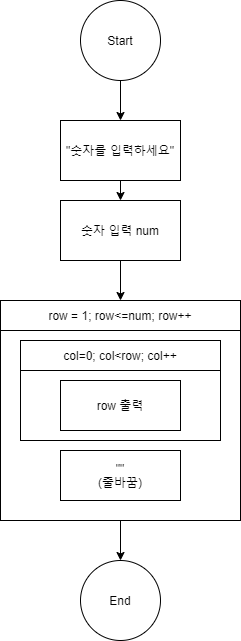

The diagram above was exported from draw.io. Its source (the exported page's mxGraphModel, read from the mxfile embedded in the PNG):
<mxGraphModel dx="1287" dy="727" grid="1" gridSize="10" guides="1" tooltips="1" connect="1" arrows="1" fold="1" page="1" pageScale="1" pageWidth="827" pageHeight="1169" math="0" shadow="0">
  <root>
    <mxCell id="0y24maRYqMGBodaWCsCY-0" />
    <mxCell id="0y24maRYqMGBodaWCsCY-1" parent="0y24maRYqMGBodaWCsCY-0" />
    <mxCell id="0y24maRYqMGBodaWCsCY-5" value="row = 1; row&amp;lt;=num; row++" style="rounded=0;whiteSpace=wrap;html=1;" parent="0y24maRYqMGBodaWCsCY-1" vertex="1">
      <mxGeometry x="-480" y="540" width="240" height="30" as="geometry" />
    </mxCell>
    <mxCell id="viqjVX156lO-hoOQzuG7-43" style="edgeStyle=orthogonalEdgeStyle;rounded=0;orthogonalLoop=1;jettySize=auto;html=1;exitX=0.5;exitY=1;exitDx=0;exitDy=0;entryX=0;entryY=0.5;entryDx=0;entryDy=0;endArrow=classic;endFill=1;" edge="1" parent="0y24maRYqMGBodaWCsCY-1" source="0y24maRYqMGBodaWCsCY-7" target="0y24maRYqMGBodaWCsCY-4">
      <mxGeometry relative="1" as="geometry" />
    </mxCell>
    <mxCell id="0y24maRYqMGBodaWCsCY-7" value="" style="rounded=0;whiteSpace=wrap;html=1;" parent="0y24maRYqMGBodaWCsCY-1" vertex="1">
      <mxGeometry x="-480" y="570" width="240" height="190" as="geometry" />
    </mxCell>
    <mxCell id="viqjVX156lO-hoOQzuG7-38" value="col=0; col&amp;lt;row; col++" style="rounded=0;whiteSpace=wrap;html=1;" vertex="1" parent="0y24maRYqMGBodaWCsCY-1">
      <mxGeometry x="-460" y="580" width="200" height="30" as="geometry" />
    </mxCell>
    <mxCell id="viqjVX156lO-hoOQzuG7-39" value="" style="rounded=0;whiteSpace=wrap;html=1;" vertex="1" parent="0y24maRYqMGBodaWCsCY-1">
      <mxGeometry x="-460" y="610" width="200" height="70" as="geometry" />
    </mxCell>
    <mxCell id="0y24maRYqMGBodaWCsCY-2" style="edgeStyle=orthogonalEdgeStyle;rounded=0;orthogonalLoop=1;jettySize=auto;html=1;exitX=0.5;exitY=1;exitDx=0;exitDy=0;endArrow=classic;endFill=1;strokeWidth=1;" parent="0y24maRYqMGBodaWCsCY-1" source="0y24maRYqMGBodaWCsCY-3" edge="1">
      <mxGeometry relative="1" as="geometry">
        <mxPoint x="-360" y="360" as="targetPoint" />
      </mxGeometry>
    </mxCell>
    <mxCell id="0y24maRYqMGBodaWCsCY-3" value="Start" style="ellipse;whiteSpace=wrap;html=1;aspect=fixed;" parent="0y24maRYqMGBodaWCsCY-1" vertex="1">
      <mxGeometry x="-400" y="240" width="80" height="80" as="geometry" />
    </mxCell>
    <mxCell id="0y24maRYqMGBodaWCsCY-4" value="End" style="ellipse;whiteSpace=wrap;html=1;aspect=fixed;direction=south;" parent="0y24maRYqMGBodaWCsCY-1" vertex="1">
      <mxGeometry x="-400" y="800" width="80" height="80" as="geometry" />
    </mxCell>
    <mxCell id="viqjVX156lO-hoOQzuG7-3" style="edgeStyle=orthogonalEdgeStyle;rounded=0;orthogonalLoop=1;jettySize=auto;html=1;exitX=0.5;exitY=1;exitDx=0;exitDy=0;entryX=0.5;entryY=0;entryDx=0;entryDy=0;endArrow=none;endFill=0;" edge="1" parent="0y24maRYqMGBodaWCsCY-1" target="viqjVX156lO-hoOQzuG7-0">
      <mxGeometry relative="1" as="geometry">
        <mxPoint x="-360" y="535" as="sourcePoint" />
      </mxGeometry>
    </mxCell>
    <mxCell id="viqjVX156lO-hoOQzuG7-7" value="row 출력" style="rounded=0;whiteSpace=wrap;html=1;" vertex="1" parent="0y24maRYqMGBodaWCsCY-1">
      <mxGeometry x="-420" y="620" width="120" height="50" as="geometry" />
    </mxCell>
    <mxCell id="viqjVX156lO-hoOQzuG7-37" style="edgeStyle=orthogonalEdgeStyle;rounded=0;orthogonalLoop=1;jettySize=auto;html=1;exitX=0.5;exitY=1;exitDx=0;exitDy=0;entryX=0.5;entryY=0;entryDx=0;entryDy=0;endArrow=classic;endFill=1;" edge="1" parent="0y24maRYqMGBodaWCsCY-1" source="viqjVX156lO-hoOQzuG7-25" target="viqjVX156lO-hoOQzuG7-36">
      <mxGeometry relative="1" as="geometry" />
    </mxCell>
    <mxCell id="viqjVX156lO-hoOQzuG7-25" value="&quot;숫자를 입력하세요&quot;" style="rounded=0;whiteSpace=wrap;html=1;" vertex="1" parent="0y24maRYqMGBodaWCsCY-1">
      <mxGeometry x="-420" y="360" width="120" height="60" as="geometry" />
    </mxCell>
    <mxCell id="viqjVX156lO-hoOQzuG7-42" style="edgeStyle=orthogonalEdgeStyle;rounded=0;orthogonalLoop=1;jettySize=auto;html=1;exitX=0.5;exitY=1;exitDx=0;exitDy=0;entryX=0.5;entryY=0;entryDx=0;entryDy=0;endArrow=classic;endFill=1;" edge="1" parent="0y24maRYqMGBodaWCsCY-1" source="viqjVX156lO-hoOQzuG7-36" target="0y24maRYqMGBodaWCsCY-5">
      <mxGeometry relative="1" as="geometry" />
    </mxCell>
    <mxCell id="viqjVX156lO-hoOQzuG7-36" value="숫자 입력 num" style="rounded=0;whiteSpace=wrap;html=1;" vertex="1" parent="0y24maRYqMGBodaWCsCY-1">
      <mxGeometry x="-420" y="440" width="120" height="60" as="geometry" />
    </mxCell>
    <mxCell id="viqjVX156lO-hoOQzuG7-41" value="&quot;&quot;&lt;br&gt;(줄바꿈)" style="rounded=0;whiteSpace=wrap;html=1;" vertex="1" parent="0y24maRYqMGBodaWCsCY-1">
      <mxGeometry x="-420" y="690" width="120" height="50" as="geometry" />
    </mxCell>
  </root>
</mxGraphModel>